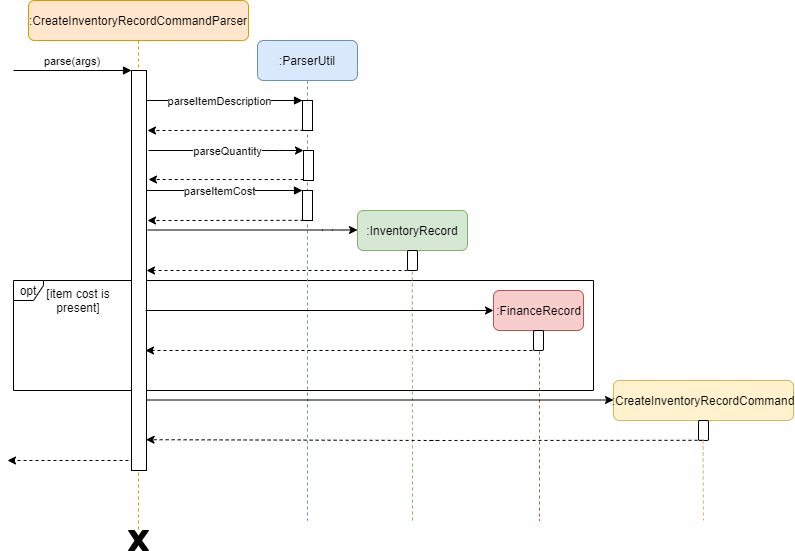

The diagram above was exported from draw.io. Its source (the exported page's mxGraphModel, read from the mxfile embedded in the PNG):
<mxGraphModel dx="1248" dy="677" grid="1" gridSize="10" guides="1" tooltips="1" connect="1" arrows="1" fold="1" page="1" pageScale="1" pageWidth="827" pageHeight="1169" math="0" shadow="0">
  <root>
    <mxCell id="0" />
    <mxCell id="1" parent="0" />
    <mxCell id="GgadTJmhkQhxD4hZTqb6-1" value="opt" style="shape=umlFrame;whiteSpace=wrap;html=1;rounded=1;strokeColor=#000000;gradientColor=none;width=30;height=20;" parent="1" vertex="1">
      <mxGeometry x="140" y="370" width="580" height="110" as="geometry" />
    </mxCell>
    <mxCell id="GgadTJmhkQhxD4hZTqb6-2" value=":CreateInventoryRecordCommandParser" style="shape=umlLifeline;perimeter=lifelinePerimeter;container=1;collapsible=0;recursiveResize=0;rounded=1;shadow=0;strokeWidth=1;fillColor=#ffe6cc;strokeColor=#d79b00;" parent="1" vertex="1">
      <mxGeometry x="155" y="90" width="220" height="530" as="geometry" />
    </mxCell>
    <mxCell id="GgadTJmhkQhxD4hZTqb6-3" value="" style="points=[];perimeter=orthogonalPerimeter;rounded=0;shadow=0;strokeWidth=1;" parent="GgadTJmhkQhxD4hZTqb6-2" vertex="1">
      <mxGeometry x="103" y="70" width="15" height="400" as="geometry" />
    </mxCell>
    <mxCell id="GgadTJmhkQhxD4hZTqb6-4" value="parse(args)" style="verticalAlign=bottom;startArrow=none;endArrow=block;startSize=8;shadow=0;strokeWidth=1;startFill=0;" parent="GgadTJmhkQhxD4hZTqb6-2" target="GgadTJmhkQhxD4hZTqb6-3" edge="1">
      <mxGeometry relative="1" as="geometry">
        <mxPoint x="-15" y="70" as="sourcePoint" />
      </mxGeometry>
    </mxCell>
    <mxCell id="GgadTJmhkQhxD4hZTqb6-5" value=":ParserUtil" style="shape=umlLifeline;perimeter=lifelinePerimeter;container=1;collapsible=0;recursiveResize=0;rounded=1;shadow=0;strokeWidth=1;size=40;fillColor=#dae8fc;strokeColor=#6c8ebf;" parent="1" vertex="1">
      <mxGeometry x="384" y="130" width="100" height="480" as="geometry" />
    </mxCell>
    <mxCell id="GgadTJmhkQhxD4hZTqb6-6" value="" style="points=[];perimeter=orthogonalPerimeter;rounded=0;shadow=0;strokeWidth=1;" parent="GgadTJmhkQhxD4hZTqb6-5" vertex="1">
      <mxGeometry x="45" y="60" width="10" height="30" as="geometry" />
    </mxCell>
    <mxCell id="GgadTJmhkQhxD4hZTqb6-7" value="" style="points=[];perimeter=orthogonalPerimeter;rounded=0;shadow=0;strokeWidth=1;" parent="GgadTJmhkQhxD4hZTqb6-5" vertex="1">
      <mxGeometry x="46" y="110" width="10" height="30" as="geometry" />
    </mxCell>
    <mxCell id="VqqbgLxH_bIC9wCLIHoC-14" value="" style="points=[];perimeter=orthogonalPerimeter;rounded=0;shadow=0;strokeWidth=1;" parent="GgadTJmhkQhxD4hZTqb6-5" vertex="1">
      <mxGeometry x="45" y="150" width="10" height="30" as="geometry" />
    </mxCell>
    <mxCell id="VqqbgLxH_bIC9wCLIHoC-15" value="" style="verticalAlign=bottom;endArrow=block;shadow=0;strokeWidth=1;" parent="GgadTJmhkQhxD4hZTqb6-5" target="VqqbgLxH_bIC9wCLIHoC-14" edge="1">
      <mxGeometry relative="1" as="geometry">
        <mxPoint x="-111" y="150" as="sourcePoint" />
        <Array as="points">
          <mxPoint x="-20" y="150" />
        </Array>
      </mxGeometry>
    </mxCell>
    <mxCell id="VqqbgLxH_bIC9wCLIHoC-16" value="parseItemCost" style="edgeLabel;html=1;align=center;verticalAlign=middle;resizable=0;points=[];" parent="VqqbgLxH_bIC9wCLIHoC-15" vertex="1" connectable="0">
      <mxGeometry x="0.1613" y="-19" relative="1" as="geometry">
        <mxPoint x="-19" y="-19" as="offset" />
      </mxGeometry>
    </mxCell>
    <mxCell id="VqqbgLxH_bIC9wCLIHoC-17" value="" style="endArrow=classic;html=1;dashed=1;exitX=0.1;exitY=0.995;exitDx=0;exitDy=0;exitPerimeter=0;" parent="GgadTJmhkQhxD4hZTqb6-5" source="VqqbgLxH_bIC9wCLIHoC-14" edge="1">
      <mxGeometry width="50" height="50" relative="1" as="geometry">
        <mxPoint x="100" y="270" as="sourcePoint" />
        <mxPoint x="-110" y="180" as="targetPoint" />
      </mxGeometry>
    </mxCell>
    <mxCell id="GgadTJmhkQhxD4hZTqb6-8" value="" style="verticalAlign=bottom;endArrow=block;shadow=0;strokeWidth=1;" parent="1" source="GgadTJmhkQhxD4hZTqb6-3" target="GgadTJmhkQhxD4hZTqb6-6" edge="1">
      <mxGeometry relative="1" as="geometry">
        <mxPoint x="359" y="170" as="sourcePoint" />
        <Array as="points">
          <mxPoint x="364" y="190" />
        </Array>
      </mxGeometry>
    </mxCell>
    <mxCell id="GgadTJmhkQhxD4hZTqb6-9" value="parseItemDescription" style="edgeLabel;html=1;align=center;verticalAlign=middle;resizable=0;points=[];" parent="GgadTJmhkQhxD4hZTqb6-8" vertex="1" connectable="0">
      <mxGeometry x="0.1613" y="-19" relative="1" as="geometry">
        <mxPoint x="-19" y="-19" as="offset" />
      </mxGeometry>
    </mxCell>
    <mxCell id="GgadTJmhkQhxD4hZTqb6-10" value="" style="endArrow=classic;html=1;dashed=1;exitX=0.1;exitY=0.995;exitDx=0;exitDy=0;exitPerimeter=0;" parent="1" source="GgadTJmhkQhxD4hZTqb6-6" edge="1">
      <mxGeometry width="50" height="50" relative="1" as="geometry">
        <mxPoint x="484" y="310" as="sourcePoint" />
        <mxPoint x="274" y="220" as="targetPoint" />
      </mxGeometry>
    </mxCell>
    <mxCell id="GgadTJmhkQhxD4hZTqb6-11" value="" style="endArrow=classic;html=1;" parent="1" target="GgadTJmhkQhxD4hZTqb6-7" edge="1">
      <mxGeometry width="50" height="50" relative="1" as="geometry">
        <mxPoint x="275" y="240" as="sourcePoint" />
        <mxPoint x="535" y="260" as="targetPoint" />
        <Array as="points">
          <mxPoint x="405" y="240" />
        </Array>
      </mxGeometry>
    </mxCell>
    <mxCell id="GgadTJmhkQhxD4hZTqb6-12" value="parseQuantity" style="edgeLabel;html=1;align=center;verticalAlign=middle;resizable=0;points=[];" parent="GgadTJmhkQhxD4hZTqb6-11" vertex="1" connectable="0">
      <mxGeometry x="0.6774" y="-52" relative="1" as="geometry">
        <mxPoint x="-52" y="-52" as="offset" />
      </mxGeometry>
    </mxCell>
    <mxCell id="GgadTJmhkQhxD4hZTqb6-13" value="" style="endArrow=classic;html=1;exitX=0.02;exitY=0.967;exitDx=0;exitDy=0;exitPerimeter=0;dashed=1;" parent="1" source="GgadTJmhkQhxD4hZTqb6-7" edge="1">
      <mxGeometry width="50" height="50" relative="1" as="geometry">
        <mxPoint x="435" y="291" as="sourcePoint" />
        <mxPoint x="275" y="269" as="targetPoint" />
      </mxGeometry>
    </mxCell>
    <mxCell id="GgadTJmhkQhxD4hZTqb6-14" value=":InventoryRecord" style="rounded=1;whiteSpace=wrap;html=1;strokeColor=#82b366;fillColor=#d5e8d4;" parent="1" vertex="1">
      <mxGeometry x="484" y="300" width="110" height="40" as="geometry" />
    </mxCell>
    <mxCell id="GgadTJmhkQhxD4hZTqb6-16" value="" style="endArrow=classic;html=1;" parent="1" edge="1">
      <mxGeometry width="50" height="50" relative="1" as="geometry">
        <mxPoint x="274.2" y="319.5" as="sourcePoint" />
        <mxPoint x="483.99999999999994" y="319.5" as="targetPoint" />
        <Array as="points">
          <mxPoint x="458.99999999999994" y="319.5" />
        </Array>
      </mxGeometry>
    </mxCell>
    <mxCell id="GgadTJmhkQhxD4hZTqb6-17" value="" style="endArrow=classic;html=1;dashed=1;" parent="1" edge="1">
      <mxGeometry width="50" height="50" relative="1" as="geometry">
        <mxPoint x="534" y="360" as="sourcePoint" />
        <mxPoint x="273" y="360" as="targetPoint" />
      </mxGeometry>
    </mxCell>
    <mxCell id="GgadTJmhkQhxD4hZTqb6-18" value="" style="endArrow=none;dashed=1;html=1;strokeColor=#82b366;entryX=0.48;entryY=1.01;entryDx=0;entryDy=0;entryPerimeter=0;fillColor=#d5e8d4;" parent="1" edge="1">
      <mxGeometry width="50" height="50" relative="1" as="geometry">
        <mxPoint x="539" y="610" as="sourcePoint" />
        <mxPoint x="538.8" y="360.20000000000005" as="targetPoint" />
      </mxGeometry>
    </mxCell>
    <mxCell id="GgadTJmhkQhxD4hZTqb6-19" value=":FinanceRecord" style="html=1;rounded=1;strokeColor=#b85450;fillColor=#f8cecc;" parent="1" vertex="1">
      <mxGeometry x="620" y="380" width="90" height="40" as="geometry" />
    </mxCell>
    <mxCell id="GgadTJmhkQhxD4hZTqb6-20" value="" style="endArrow=classic;html=1;strokeColor=#000000;entryX=0;entryY=0.5;entryDx=0;entryDy=0;" parent="1" target="GgadTJmhkQhxD4hZTqb6-19" edge="1">
      <mxGeometry width="50" height="50" relative="1" as="geometry">
        <mxPoint x="272" y="400" as="sourcePoint" />
        <mxPoint x="530" y="300" as="targetPoint" />
      </mxGeometry>
    </mxCell>
    <mxCell id="GgadTJmhkQhxD4hZTqb6-21" value="" style="endArrow=classic;html=1;strokeColor=#000000;dashed=1;" parent="1" edge="1">
      <mxGeometry width="50" height="50" relative="1" as="geometry">
        <mxPoint x="665" y="440" as="sourcePoint" />
        <mxPoint x="272" y="440" as="targetPoint" />
      </mxGeometry>
    </mxCell>
    <mxCell id="GgadTJmhkQhxD4hZTqb6-22" value="" style="html=1;points=[];perimeter=orthogonalPerimeter;rounded=1;strokeColor=#000000;gradientColor=none;" parent="1" vertex="1">
      <mxGeometry x="660" y="420" width="10" height="20" as="geometry" />
    </mxCell>
    <mxCell id="GgadTJmhkQhxD4hZTqb6-23" value="" style="endArrow=classic;html=1;strokeColor=#000000;dashed=1;" parent="1" target="GgadTJmhkQhxD4hZTqb6-22" edge="1">
      <mxGeometry width="50" height="50" relative="1" as="geometry">
        <mxPoint x="670" y="430" as="sourcePoint" />
        <mxPoint x="270" y="430" as="targetPoint" />
      </mxGeometry>
    </mxCell>
    <mxCell id="GgadTJmhkQhxD4hZTqb6-24" value="[item cost is present]" style="text;html=1;strokeColor=none;fillColor=none;align=center;verticalAlign=middle;whiteSpace=wrap;rounded=0;" parent="1" vertex="1">
      <mxGeometry x="170" y="380" width="70" height="20" as="geometry" />
    </mxCell>
    <mxCell id="GgadTJmhkQhxD4hZTqb6-25" value="" style="endArrow=none;dashed=1;html=1;strokeColor=#b85450;exitX=0.6;exitY=1.05;exitDx=0;exitDy=0;exitPerimeter=0;fillColor=#f8cecc;" parent="1" source="GgadTJmhkQhxD4hZTqb6-22" edge="1">
      <mxGeometry width="50" height="50" relative="1" as="geometry">
        <mxPoint x="480" y="340" as="sourcePoint" />
        <mxPoint x="666" y="610" as="targetPoint" />
      </mxGeometry>
    </mxCell>
    <mxCell id="GgadTJmhkQhxD4hZTqb6-26" value=":CreateInventoryRecordCommand" style="rounded=1;whiteSpace=wrap;html=1;strokeColor=#d6b656;fillColor=#fff2cc;" parent="1" vertex="1">
      <mxGeometry x="740" y="470" width="180" height="40" as="geometry" />
    </mxCell>
    <mxCell id="GgadTJmhkQhxD4hZTqb6-27" value="" style="html=1;points=[];perimeter=orthogonalPerimeter;rounded=1;strokeColor=#000000;gradientColor=none;" parent="1" vertex="1">
      <mxGeometry x="825" y="510" width="10" height="20" as="geometry" />
    </mxCell>
    <mxCell id="GgadTJmhkQhxD4hZTqb6-28" value="" style="endArrow=classic;html=1;dashed=1;strokeColor=#000000;exitX=0.5;exitY=0.99;exitDx=0;exitDy=0;exitPerimeter=0;entryX=0.97;entryY=0.923;entryDx=0;entryDy=0;entryPerimeter=0;" parent="1" source="GgadTJmhkQhxD4hZTqb6-27" target="GgadTJmhkQhxD4hZTqb6-3" edge="1">
      <mxGeometry width="50" height="50" relative="1" as="geometry">
        <mxPoint x="780" y="530" as="sourcePoint" />
        <mxPoint x="280" y="530" as="targetPoint" />
        <Array as="points">
          <mxPoint x="550" y="530" />
          <mxPoint x="570" y="530" />
        </Array>
      </mxGeometry>
    </mxCell>
    <mxCell id="GgadTJmhkQhxD4hZTqb6-29" value="" style="endArrow=classic;html=1;strokeColor=#000000;" parent="1" edge="1">
      <mxGeometry width="50" height="50" relative="1" as="geometry">
        <mxPoint x="273" y="489.5" as="sourcePoint" />
        <mxPoint x="740" y="489.5" as="targetPoint" />
      </mxGeometry>
    </mxCell>
    <mxCell id="GgadTJmhkQhxD4hZTqb6-30" value="" style="verticalLabelPosition=bottom;verticalAlign=top;html=1;shape=mxgraph.basic.x;rounded=1;strokeColor=#000000;gradientColor=none;fillColor=#000000;" parent="1" vertex="1">
      <mxGeometry x="255" y="620" width="20" height="20" as="geometry" />
    </mxCell>
    <mxCell id="GgadTJmhkQhxD4hZTqb6-31" value="" style="endArrow=classic;html=1;dashed=1;" parent="1" edge="1">
      <mxGeometry width="50" height="50" relative="1" as="geometry">
        <mxPoint x="255" y="550" as="sourcePoint" />
        <mxPoint x="134" y="550" as="targetPoint" />
      </mxGeometry>
    </mxCell>
    <mxCell id="GgadTJmhkQhxD4hZTqb6-32" value="" style="endArrow=none;dashed=1;html=1;strokeColor=#d6b656;exitX=0.6;exitY=1.05;exitDx=0;exitDy=0;exitPerimeter=0;fillColor=#fff2cc;" parent="1" edge="1">
      <mxGeometry width="50" height="50" relative="1" as="geometry">
        <mxPoint x="829.5" y="530" as="sourcePoint" />
        <mxPoint x="830" y="610" as="targetPoint" />
      </mxGeometry>
    </mxCell>
    <mxCell id="T15uM87wOyihTyx_IVFi-1" value="" style="html=1;points=[];perimeter=orthogonalPerimeter;rounded=1;strokeColor=#000000;gradientColor=none;" vertex="1" parent="1">
      <mxGeometry x="534" y="340" width="10" height="20" as="geometry" />
    </mxCell>
  </root>
</mxGraphModel>